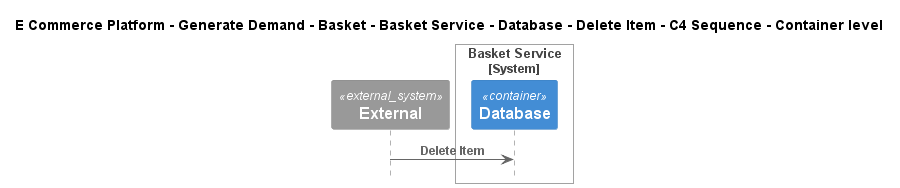

The diagram above was rendered by PlantUML. Its source (embedded in the PNG):
@startuml
!include ..\..\..\..\..\..\..\..\..\.c4s\C4_Sequence.puml

title E Commerce Platform - Generate Demand - Basket - Basket Service - Database - Delete Item - C4 Sequence - Container level

System_Ext(C4InterFlow.SoftwareSystems.ExternalSystem, "External", "")

System_Boundary(ECommercePlatform.GenerateDemand.Basket.SoftwareSystems.BasketService, "Basket Service")
    Container(ECommercePlatform.GenerateDemand.Basket.SoftwareSystems.BasketService.Containers.Database, "Database", "", "")
Boundary_End()

Rel(C4InterFlow.SoftwareSystems.ExternalSystem, ECommercePlatform.GenerateDemand.Basket.SoftwareSystems.BasketService.Containers.Database, "Delete Item")


@enduml